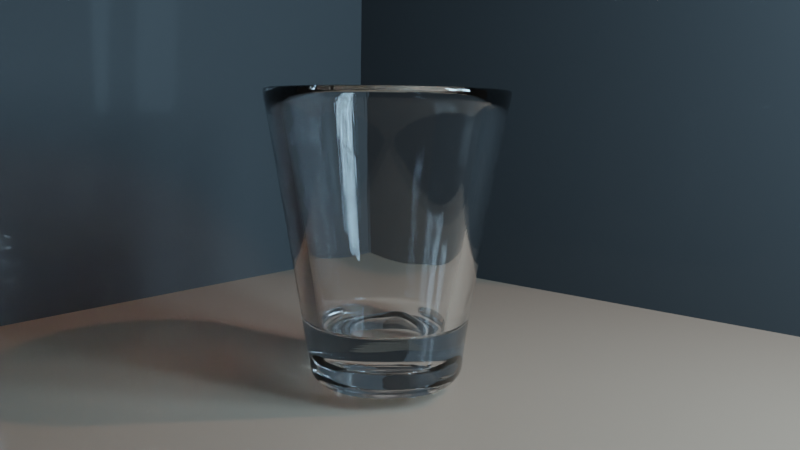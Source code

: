 # Source: su_bardagi.blend  (saved by Blender 3.0.42; exported with 4.5.12 LTS)
import bpy
from mathutils import Matrix  # noqa: F401  (used for matrix-valued properties, if any)

bpy.ops.wm.read_factory_settings(use_empty=True)
scene = bpy.context.scene
scene.name = 'Scene'

# ---- collections
col_collection = bpy.data.collections.new('Collection'); scene.collection.children.link(col_collection)

# ---- materials (node trees are filled in below, after node groups)
mat_malzeme_001 = bpy.data.materials.new('Malzeme.001')
mat_malzeme_002 = bpy.data.materials.new('Malzeme.002')
mat_malzeme = bpy.data.materials.new('Malzeme')
mat_emisson = bpy.data.materials.new('emisson')

# ---- material node trees
mat_malzeme_001.use_nodes = True; mat_malzeme_001.node_tree.nodes.clear()
_N = mat_malzeme_001.node_tree.nodes; _L = mat_malzeme_001.node_tree.links
n0 = _N.new('ShaderNodeOutputMaterial'); n0.name = 'Material Output'; n0.location = (300, 300)
n1 = _N.new('ShaderNodeBsdfPrincipled'); n1.name = 'Principled BSDF'; n1.location = (10, 300)
n1.distribution = 'GGX'
n1.subsurface_method = 'BURLEY'
n1.inputs[0].default_value = (0.2196, 0.1606, 0.1179, 1.0)
n1.inputs[2].default_value = 0.05455
n1.inputs[3].default_value = 1.45
n1.inputs[13].default_value = 0.1773
n1.inputs[27].default_value = (0.0, 0.0, 0.0, 1.0)
n1.inputs[28].default_value = 1.0
_L.new(n1.outputs[0], n0.inputs[0])
n0.is_active_output = True
mat_malzeme_002.use_nodes = True; mat_malzeme_002.node_tree.nodes.clear()
_N = mat_malzeme_002.node_tree.nodes; _L = mat_malzeme_002.node_tree.links
n0 = _N.new('ShaderNodeOutputMaterial'); n0.name = 'Material Output'; n0.location = (300, 300)
n1 = _N.new('ShaderNodeBsdfPrincipled'); n1.name = 'Principled BSDF'; n1.location = (10, 300)
n1.distribution = 'GGX'
n1.subsurface_method = 'BURLEY'
n1.inputs[0].default_value = (0.0382, 0.0382, 0.0382, 1.0)
n1.inputs[2].default_value = 0.05909
n1.inputs[3].default_value = 1.45
n1.inputs[13].default_value = 0.1182
n1.inputs[27].default_value = (0.0, 0.0, 0.0, 1.0)
n1.inputs[28].default_value = 1.0
_L.new(n1.outputs[0], n0.inputs[0])
n0.is_active_output = True
mat_malzeme.use_nodes = True; mat_malzeme.node_tree.nodes.clear()
_N = mat_malzeme.node_tree.nodes; _L = mat_malzeme.node_tree.links
n0 = _N.new('ShaderNodeBsdfGlass'); n0.name = 'Glass BSDF.001'; n0.location = (208, 64)
n0.distribution = 'BECKMANN'
n0.inputs[2].default_value = 1.45
n1 = _N.new('ShaderNodeOutputMaterial'); n1.name = 'Material Output'; n1.location = (785, 192)
n2 = _N.new('ShaderNodeBsdfGlass'); n2.name = 'Glass BSDF'; n2.location = (22, 160)
n2.distribution = 'BECKMANN'
n2.inputs[2].default_value = 1.45
n3 = _N.new('ShaderNodeMixShader'); n3.name = 'Mix Shader'; n3.location = (452, 146)
n3.width = 130
n4 = _N.new('ShaderNodeLayerWeight'); n4.name = 'Katman'; n4.location = (172, 277)
_L.new(n3.outputs[0], n1.inputs[0])
_L.new(n0.outputs[0], n3.inputs[2])
_L.new(n2.outputs[0], n3.inputs[1])
_L.new(n4.outputs[0], n3.inputs[0])
n1.is_active_output = True
mat_emisson.use_nodes = True; mat_emisson.node_tree.nodes.clear()
_N = mat_emisson.node_tree.nodes; _L = mat_emisson.node_tree.links
n0 = _N.new('ShaderNodeOutputMaterial'); n0.name = 'Material Output'; n0.location = (300, 300)
n1 = _N.new('ShaderNodeEmission'); n1.name = 'Emission'; n1.location = (14, 211)
n1.inputs[0].default_value = (0.4644, 0.7551, 1.0, 1.0)
n1.inputs[1].default_value = 50.0
_L.new(n1.outputs[0], n0.inputs[0])
n0.is_active_output = True

# ---- world
world_world = bpy.data.worlds.new('World'); scene.world = world_world
world_world.use_nodes = True; world_world.node_tree.nodes.clear()
_N = world_world.node_tree.nodes; _L = world_world.node_tree.links
n0 = _N.new('ShaderNodeOutputWorld'); n0.name = 'World Output'; n0.location = (300, 300)
n1 = _N.new('ShaderNodeBackground'); n1.name = 'Background'; n1.location = (10, 300)
n1.inputs[0].default_value = (0.05088, 0.05088, 0.05088, 1.0)
_L.new(n1.outputs[0], n0.inputs[0])
n0.is_active_output = True
world_world.color = (0.05088, 0.05088, 0.05088)
world_world.use_sun_shadow = False
world_world.sun_shadow_jitter_overblur = 0.0

# ---- cameras
cam_kamera = bpy.data.cameras.new('Kamera')
cam_kamera.lens = 35.0

# ---- lights
light_area = bpy.data.lights.new('Area', 'AREA')
light_area.transmission_factor = 0.0
light_area.energy = 7.854
light_area.shadow_soft_size = 4.963
light_area.shadow_maximum_resolution = 0.006
light_area.use_absolute_resolution = True
light_area.size = 4.963
light_area.size_y = 1.0
light_area_001 = bpy.data.lights.new('Area.001', 'AREA')
light_area_001.color = (0.3586, 0.7547, 1.0)
light_area_001.transmission_factor = 0.0
light_area_001.energy = 39.27
light_area_001.shadow_soft_size = 4.942
light_area_001.shadow_maximum_resolution = 0.006
light_area_001.use_absolute_resolution = True
light_area_001.size = 4.942
light_area_001.size_y = 1.0
light_spot = bpy.data.lights.new('Spot', 'SPOT')
light_spot.color = (1.0, 0.6401, 0.4919)
light_spot.transmission_factor = 0.0
light_spot.energy = 5000.0
light_spot.shadow_soft_size = 0.25
light_spot.shadow_maximum_resolution = 0.006
light_spot.use_absolute_resolution = True

# ---- meshes
me_plane = bpy.data.meshes.new('Plane')
me_plane.from_pydata([(-1.0, -1.0, 0.0), (1.0, -1.0, 0.0), (-1.0, 1.0, 0.0), (1.0, 1.0, 0.0)], [], [(0, 1, 3, 2)])
_uv = me_plane.uv_layers.new(name='UVMap')
_uv.uv.foreach_set('vector', [0.0, 0.0, 1.0, 0.0, 1.0, 1.0, 0.0, 1.0])
me_plane.materials.append(mat_malzeme_001)
me_plane.use_remesh_fix_poles = True
me_plane.use_remesh_preserve_attributes = False
me_plane.update()
me_cube_001 = bpy.data.meshes.new('Cube.001')
me_cube_001.from_pydata([(-1.0, -1.012, -1.0), (-1.0, -1.0, 1.0), (-1.0, 0.988, -1.0), (-1.0, 1.0, 1.0), (1.0, 0.988, -1.0), (1.0, 1.0, 1.0)], [], [(0, 1, 3, 2), (2, 3, 5, 4)])
_uv = me_cube_001.uv_layers.new(name='UVMap')
_uv.uv.foreach_set('vector', [0.375, 0.0, 0.625, 0.0, 0.625, 0.25, 0.375, 0.25, 0.375, 0.25, 0.625, 0.25, 0.625, 0.5, 0.375, 0.5])
me_cube_001.materials.append(mat_malzeme_002)
me_cube_001.use_remesh_fix_poles = True
me_cube_001.use_remesh_preserve_attributes = False
me_cube_001.update()
me_cube_002 = bpy.data.meshes.new('Cube.002')
me_cube_002.from_pydata([(-0.2482, -0.3923, -1.0), (-0.495, -0.7563, 1.0), (-0.3546, 0.5422, -1.0), (-0.495, 0.7576, 1.0), (0.3515, -0.539, -1.0), (0.4937, -0.7563, 1.0), (0.3515, 0.5422, -1.0), (0.4937, 0.7576, 1.0), (-0.6102, 0.009914, -1.0), (-0.8529, 0.01235, 1.0), (0.6071, 0.009914, -1.0), (0.8515, 0.01235, 1.0), (-0.009914, 0.6102, -1.0), (-0.01235, 0.8529, 1.0), (-0.03724, -0.4376, -1.0), (-0.01235, -0.8515, 1.0), (-0.6102, 0.009914, -1.0), (-0.3546, -0.539, -1.0), (-0.5801, -0.8882, 1.0), (-1.0, 0.0137, 1.0), (-0.5801, 0.8882, 1.0), (-0.3546, 0.5422, -1.0), (-0.009914, 0.6102, -1.0), (-0.0137, 1.0, 1.0), (0.5801, 0.8882, 1.0), (0.3515, 0.5422, -1.0), (0.6071, 0.009914, -1.0), (1.0, 0.0137, 1.0), (0.5801, -0.8882, 1.0), (0.3515, -0.539, -1.0), (-0.009914, -0.6071, -1.0), (-0.0137, -1.0, 1.0), (-0.5199, 0.009294, -0.6178), (-0.3025, 0.462, -0.6178), (-0.009294, 0.5199, -0.6178), (0.2981, 0.462, -0.6178), (0.5155, 0.009294, -0.6178), (0.2981, -0.4576, -0.6178), (-0.009294, -0.5155, -0.6178), (-0.3025, -0.4576, -0.6178), (-0.009294, 0.009294, -0.6178), (-0.4183, -0.02708, -1.0), (-0.2482, -0.3923, -1.0), (-0.01888, 0.3723, -1.0), (-0.2482, 0.3271, -1.0), (0.3916, -0.02708, -1.0), (0.2216, 0.3271, -1.0), (-0.6102, 0.009914, -1.0), (-0.03724, -0.4376, -1.0), (0.2216, -0.3923, -1.0), (-0.3546, -0.539, -1.0), (-0.01888, -0.4376, -0.7976), (-0.01888, -0.4376, -0.7976), (-0.2482, -0.3923, -0.7976), (-0.2482, -0.3923, -0.7976), (-0.4183, -0.02708, -0.7976), (-0.01888, 0.3723, -0.7976), (-0.2482, 0.3271, -0.7976), (0.3916, -0.02708, -0.7976), (0.2216, 0.3271, -0.7976), (0.2216, -0.3923, -0.7976), (-0.01888, -0.02708, -0.7976), (-0.5561, -0.8511, 0.9272), (-0.5561, 0.8514, 0.9272), (0.5558, 0.8514, 0.9272), (0.5558, -0.8511, 0.9272), (0.9582, 0.0133, 0.9272), (-0.9585, 0.0133, 0.9272), (-0.0133, -0.9582, 0.9272), (-0.0133, 0.9585, 0.9272), (-0.01082, -0.6835, 0.1911), (0.3959, -0.607, 0.1911), (0.3959, 0.6098, 0.1911), (-0.01082, 0.6864, 0.1911), (-0.3988, 0.6098, 0.1911), (0.6835, 0.01082, 0.1911), (-0.3988, -0.607, 0.1911), (-0.6864, 0.01082, 0.1911), (-0.01159, -0.7675, 0.5955), (0.4448, 0.6837, 0.5955), (-0.7696, 0.01159, 0.5955), (0.4448, -0.6816, 0.5955), (-0.01159, 0.7696, 0.5955), (-0.4469, 0.6837, 0.5955), (0.7675, 0.01159, 0.5955), (-0.4469, -0.6816, 0.5955), (0.3044, -0.4672, -0.5661), (-0.009392, 0.5305, -0.5661), (-0.3087, 0.4715, -0.5661), (0.5262, 0.009392, -0.5661), (-0.3087, -0.4672, -0.5661), (-0.009392, -0.5262, -0.5661), (0.3044, 0.4715, -0.5661), (-0.5305, 0.009392, -0.5661), (-0.01159, -0.7675, 0.5955), (0.4448, 0.6837, 0.5955), (-0.7696, 0.01159, 0.5955), (0.4448, -0.6816, 0.5955), (-0.01159, 0.7696, 0.5955), (-0.4469, 0.6837, 0.5955), (0.7675, 0.01159, 0.5955), (-0.4469, -0.6816, 0.5955), (-0.009392, -0.5262, -0.5661), (0.3044, 0.4715, -0.5661), (-0.5305, 0.009392, -0.5661), (0.3044, -0.4672, -0.5661), (-0.009392, 0.5305, -0.5661), (-0.3087, 0.4715, -0.5661), (0.5262, 0.009392, -0.5661), (-0.3087, -0.4672, -0.5661), (-0.01011, -0.6049, -0.1875), (0.3501, 0.5407, -0.1875), (-0.6085, 0.01011, -0.1875), (0.3501, -0.5371, -0.1875), (-0.01011, 0.6085, -0.1875), (-0.3537, 0.5407, -0.1875), (0.6049, 0.01011, -0.1875), (-0.3537, -0.5371, -0.1875)], [], [(4, 10, 26, 29), (3, 13, 23, 20), (1, 9, 19, 18), (6, 12, 22, 25), (12, 6, 46, 43), (86, 89, 36, 37), (87, 88, 33, 34), (16, 8, 41, 47), (13, 7, 24, 23), (2, 8, 16, 21), (8, 2, 44, 41), (91, 86, 37, 38), (92, 87, 34, 35), (41, 44, 57, 55), (12, 2, 21, 22), (15, 1, 18, 31), (67, 19, 20, 63), (69, 23, 24, 64), (66, 27, 28, 65), (68, 31, 18, 62), (64, 24, 27, 66), (62, 18, 19, 67), (65, 28, 31, 68), (63, 20, 23, 69), (10, 6, 25, 26), (0, 14, 30, 17), (17, 16, 47, 50), (7, 11, 27, 24), (11, 5, 28, 27), (5, 15, 31, 28), (9, 3, 20, 19), (14, 4, 29, 30), (40, 32, 39, 38), (34, 33, 32, 40), (35, 34, 40, 36), (36, 40, 38, 37), (89, 92, 35, 36), (93, 90, 39, 32), (88, 93, 32, 33), (90, 91, 38, 39), (48, 14, 52, 51), (43, 46, 59, 56), (44, 43, 56, 57), (49, 48, 51, 60), (41, 42, 50, 47), (0, 17, 50, 42), (4, 14, 48, 49), (6, 10, 45, 46), (10, 4, 49, 45), (2, 12, 43, 44), (52, 53, 54, 51), (61, 58, 60, 51), (56, 59, 58, 61), (57, 56, 61, 55), (55, 61, 51, 54), (46, 45, 58, 59), (45, 49, 60, 58), (0, 42, 54, 53), (14, 0, 53, 52), (42, 41, 55, 54), (21, 63, 69, 22), (29, 65, 68, 30), (17, 62, 67, 16), (25, 64, 66, 26), (30, 68, 62, 17), (26, 66, 65, 29), (22, 69, 64, 25), (16, 67, 63, 21), (85, 78, 70, 76), (83, 80, 77, 74), (80, 85, 76, 77), (84, 79, 72, 75), (79, 82, 73, 72), (78, 81, 71, 70), (82, 83, 74, 73), (81, 84, 75, 71), (97, 100, 84, 81), (98, 99, 83, 82), (94, 97, 81, 78), (95, 98, 82, 79), (100, 95, 79, 84), (96, 101, 85, 80), (99, 96, 80, 83), (101, 94, 78, 85), (109, 102, 91, 90), (107, 104, 93, 88), (104, 109, 90, 93), (108, 103, 92, 89), (103, 106, 87, 92), (102, 105, 86, 91), (106, 107, 88, 87), (105, 108, 89, 86), (1, 15, 94, 101), (3, 9, 96, 99), (9, 1, 101, 96), (11, 7, 95, 100), (7, 13, 98, 95), (15, 5, 97, 94), (13, 3, 99, 98), (5, 11, 100, 97), (113, 116, 108, 105), (114, 115, 107, 106), (110, 113, 105, 102), (111, 114, 106, 103), (116, 111, 103, 108), (112, 117, 109, 104), (115, 112, 104, 107), (117, 110, 102, 109), (76, 70, 110, 117), (74, 77, 112, 115), (77, 76, 117, 112), (75, 72, 111, 116), (72, 73, 114, 111), (70, 71, 113, 110), (73, 74, 115, 114), (71, 75, 116, 113)])
_uv = me_cube_002.uv_layers.new(name='UVMap')
_uv.uv.foreach_set('vector', [0.375, 0.75, 0.375, 0.6233, 0.375, 0.6233, 0.375, 0.75, 0.875, 0.5, 0.7517, 0.5, 0.7517, 0.5, 0.875, 0.5, 0.875, 0.75, 0.875, 0.6233, 0.875, 0.6233, 0.875, 0.75, 0.375, 0.5, 0.2483, 0.5, 0.2483, 0.5, 0.375, 0.5, 0.2483, 0.5, 0.375, 0.5, 0.375, 0.5, 0.2483, 0.5, 0.625, 0.75, 0.625, 0.6233, 0.625, 0.6233, 0.625, 0.75, 0.7517, 0.5, 0.875, 0.5, 0.875, 0.5, 0.7517, 0.5, 0.125, 0.6233, 0.125, 0.6233, 0.125, 0.6233, 0.125, 0.6233, 0.7517, 0.5, 0.625, 0.5, 0.625, 0.5, 0.7517, 0.5, 0.125, 0.5, 0.125, 0.6233, 0.125, 0.6233, 0.125, 0.5, 0.125, 0.6233, 0.125, 0.5, 0.125, 0.5, 0.125, 0.6233, 0.7517, 0.75, 0.625, 0.75, 0.625, 0.75, 0.7517, 0.75, 0.625, 0.5, 0.7517, 0.5, 0.7517, 0.5, 0.625, 0.5, 0.125, 0.6233, 0.125, 0.5, 0.125, 0.5, 0.125, 0.6233, 0.2483, 0.5, 0.125, 0.5, 0.125, 0.5, 0.2483, 0.5, 0.7517, 0.75, 0.875, 0.75, 0.875, 0.75, 0.7517, 0.75, 0.5984, 0.1267, 0.625, 0.1267, 0.625, 0.25, 0.5984, 0.25, 0.5984, 0.3733, 0.625, 0.3733, 0.625, 0.5, 0.5984, 0.5, 0.5984, 0.6233, 0.625, 0.6233, 0.625, 0.75, 0.5984, 0.75, 0.5984, 0.8767, 0.625, 0.8767, 0.625, 1.0, 0.5984, 1.0, 0.5984, 0.5, 0.625, 0.5, 0.625, 0.6233, 0.5984, 0.6233, 0.5984, 0.0, 0.625, 0.0, 0.625, 0.1267, 0.5984, 0.1267, 0.5984, 0.75, 0.625, 0.75, 0.625, 0.8767, 0.5984, 0.8767, 0.5984, 0.25, 0.625, 0.25, 0.625, 0.3733, 0.5984, 0.3733, 0.375, 0.6233, 0.375, 0.5, 0.375, 0.5, 0.375, 0.6233, 0.125, 0.75, 0.2483, 0.75, 0.2483, 0.75, 0.125, 0.75, 0.375, 0.0, 0.375, 0.1267, 0.375, 0.1267, 0.375, 0.0, 0.625, 0.5, 0.625, 0.6233, 0.625, 0.6233, 0.625, 0.5, 0.625, 0.6233, 0.625, 0.75, 0.625, 0.75, 0.625, 0.6233, 0.625, 0.75, 0.7517, 0.75, 0.7517, 0.75, 0.625, 0.75, 0.875, 0.6233, 0.875, 0.5, 0.875, 0.5, 0.875, 0.6233, 0.2483, 0.75, 0.375, 0.75, 0.375, 0.75, 0.2483, 0.75, 0.7517, 0.6233, 0.875, 0.6233, 0.875, 0.75, 0.7517, 0.75, 0.7517, 0.5, 0.875, 0.5, 0.875, 0.6233, 0.7517, 0.6233, 0.625, 0.5, 0.7517, 0.5, 0.7517, 0.6233, 0.625, 0.6233, 0.625, 0.6233, 0.7517, 0.6233, 0.7517, 0.75, 0.625, 0.75, 0.625, 0.6233, 0.625, 0.5, 0.625, 0.5, 0.625, 0.6233, 0.875, 0.6233, 0.875, 0.75, 0.875, 0.75, 0.875, 0.6233, 0.875, 0.5, 0.875, 0.6233, 0.875, 0.6233, 0.875, 0.5, 0.875, 0.75, 0.7517, 0.75, 0.7517, 0.75, 0.875, 0.75, 0.2483, 0.75, 0.2483, 0.75, 0.2483, 0.75, 0.2483, 0.75, 0.2483, 0.5, 0.375, 0.5, 0.375, 0.5, 0.2483, 0.5, 0.125, 0.5, 0.2483, 0.5, 0.2483, 0.5, 0.125, 0.5, 0.375, 0.75, 0.2483, 0.75, 0.2483, 0.75, 0.375, 0.75, 0.125, 0.6233, 0.125, 0.75, 0.125, 0.75, 0.125, 0.6233, 0.125, 0.75, 0.125, 0.75, 0.125, 0.75, 0.125, 0.75, 0.375, 0.75, 0.2483, 0.75, 0.2483, 0.75, 0.375, 0.75, 0.375, 0.5, 0.375, 0.6233, 0.375, 0.6233, 0.375, 0.5, 0.375, 0.6233, 0.375, 0.75, 0.375, 0.75, 0.375, 0.6233, 0.125, 0.5, 0.2483, 0.5, 0.2483, 0.5, 0.125, 0.5, 0.2483, 0.75, 0.125, 0.75, 0.125, 0.75, 0.2483, 0.75, 0.2483, 0.6233, 0.375, 0.6233, 0.375, 0.75, 0.2483, 0.75, 0.2483, 0.5, 0.375, 0.5, 0.375, 0.6233, 0.2483, 0.6233, 0.125, 0.5, 0.2483, 0.5, 0.2483, 0.6233, 0.125, 0.6233, 0.125, 0.6233, 0.2483, 0.6233, 0.2483, 0.75, 0.125, 0.75, 0.375, 0.5, 0.375, 0.6233, 0.375, 0.6233, 0.375, 0.5, 0.375, 0.6233, 0.375, 0.75, 0.375, 0.75, 0.375, 0.6233, 0.125, 0.75, 0.125, 0.75, 0.125, 0.75, 0.125, 0.75, 0.2483, 0.75, 0.125, 0.75, 0.125, 0.75, 0.2483, 0.75, 0.125, 0.75, 0.125, 0.6233, 0.125, 0.6233, 0.125, 0.75, 0.375, 0.25, 0.5984, 0.25, 0.5984, 0.3733, 0.375, 0.3733, 0.375, 0.75, 0.5984, 0.75, 0.5984, 0.8767, 0.375, 0.8767, 0.375, 0.0, 0.5984, 0.0, 0.5984, 0.1267, 0.375, 0.1267, 0.375, 0.5, 0.5984, 0.5, 0.5984, 0.6233, 0.375, 0.6233, 0.375, 0.8767, 0.5984, 0.8767, 0.5984, 1.0, 0.375, 1.0, 0.375, 0.6233, 0.5984, 0.6233, 0.5984, 0.75, 0.375, 0.75, 0.375, 0.3733, 0.5984, 0.3733, 0.5984, 0.5, 0.375, 0.5, 0.375, 0.1267, 0.5984, 0.1267, 0.5984, 0.25, 0.375, 0.25, 0.875, 0.75, 0.7517, 0.75, 0.7517, 0.75, 0.875, 0.75, 0.875, 0.5, 0.875, 0.6233, 0.875, 0.6233, 0.875, 0.5, 0.875, 0.6233, 0.875, 0.75, 0.875, 0.75, 0.875, 0.6233, 0.625, 0.6233, 0.625, 0.5, 0.625, 0.5, 0.625, 0.6233, 0.625, 0.5, 0.7517, 0.5, 0.7517, 0.5, 0.625, 0.5, 0.7517, 0.75, 0.625, 0.75, 0.625, 0.75, 0.7517, 0.75, 0.7517, 0.5, 0.875, 0.5, 0.875, 0.5, 0.7517, 0.5, 0.625, 0.75, 0.625, 0.6233, 0.625, 0.6233, 0.625, 0.75, 0.625, 0.75, 0.625, 0.6233, 0.625, 0.6233, 0.625, 0.75, 0.7517, 0.5, 0.875, 0.5, 0.875, 0.5, 0.7517, 0.5, 0.7517, 0.75, 0.625, 0.75, 0.625, 0.75, 0.7517, 0.75, 0.625, 0.5, 0.7517, 0.5, 0.7517, 0.5, 0.625, 0.5, 0.625, 0.6233, 0.625, 0.5, 0.625, 0.5, 0.625, 0.6233, 0.875, 0.6233, 0.875, 0.75, 0.875, 0.75, 0.875, 0.6233, 0.875, 0.5, 0.875, 0.6233, 0.875, 0.6233, 0.875, 0.5, 0.875, 0.75, 0.7517, 0.75, 0.7517, 0.75, 0.875, 0.75, 0.875, 0.75, 0.7517, 0.75, 0.7517, 0.75, 0.875, 0.75, 0.875, 0.5, 0.875, 0.6233, 0.875, 0.6233, 0.875, 0.5, 0.875, 0.6233, 0.875, 0.75, 0.875, 0.75, 0.875, 0.6233, 0.625, 0.6233, 0.625, 0.5, 0.625, 0.5, 0.625, 0.6233, 0.625, 0.5, 0.7517, 0.5, 0.7517, 0.5, 0.625, 0.5, 0.7517, 0.75, 0.625, 0.75, 0.625, 0.75, 0.7517, 0.75, 0.7517, 0.5, 0.875, 0.5, 0.875, 0.5, 0.7517, 0.5, 0.625, 0.75, 0.625, 0.6233, 0.625, 0.6233, 0.625, 0.75, 0.875, 0.75, 0.7517, 0.75, 0.7517, 0.75, 0.875, 0.75, 0.875, 0.5, 0.875, 0.6233, 0.875, 0.6233, 0.875, 0.5, 0.875, 0.6233, 0.875, 0.75, 0.875, 0.75, 0.875, 0.6233, 0.625, 0.6233, 0.625, 0.5, 0.625, 0.5, 0.625, 0.6233, 0.625, 0.5, 0.7517, 0.5, 0.7517, 0.5, 0.625, 0.5, 0.7517, 0.75, 0.625, 0.75, 0.625, 0.75, 0.7517, 0.75, 0.7517, 0.5, 0.875, 0.5, 0.875, 0.5, 0.7517, 0.5, 0.625, 0.75, 0.625, 0.6233, 0.625, 0.6233, 0.625, 0.75, 0.625, 0.75, 0.625, 0.6233, 0.625, 0.6233, 0.625, 0.75, 0.7517, 0.5, 0.875, 0.5, 0.875, 0.5, 0.7517, 0.5, 0.7517, 0.75, 0.625, 0.75, 0.625, 0.75, 0.7517, 0.75, 0.625, 0.5, 0.7517, 0.5, 0.7517, 0.5, 0.625, 0.5, 0.625, 0.6233, 0.625, 0.5, 0.625, 0.5, 0.625, 0.6233, 0.875, 0.6233, 0.875, 0.75, 0.875, 0.75, 0.875, 0.6233, 0.875, 0.5, 0.875, 0.6233, 0.875, 0.6233, 0.875, 0.5, 0.875, 0.75, 0.7517, 0.75, 0.7517, 0.75, 0.875, 0.75, 0.875, 0.75, 0.7517, 0.75, 0.7517, 0.75, 0.875, 0.75, 0.875, 0.5, 0.875, 0.6233, 0.875, 0.6233, 0.875, 0.5, 0.875, 0.6233, 0.875, 0.75, 0.875, 0.75, 0.875, 0.6233, 0.625, 0.6233, 0.625, 0.5, 0.625, 0.5, 0.625, 0.6233, 0.625, 0.5, 0.7517, 0.5, 0.7517, 0.5, 0.625, 0.5, 0.7517, 0.75, 0.625, 0.75, 0.625, 0.75, 0.7517, 0.75, 0.7517, 0.5, 0.875, 0.5, 0.875, 0.5, 0.7517, 0.5, 0.625, 0.75, 0.625, 0.6233, 0.625, 0.6233, 0.625, 0.75])
me_cube_002.materials.append(mat_malzeme)
me_cube_002.use_remesh_fix_poles = True
me_cube_002.use_remesh_preserve_attributes = False
me_cube_002.update()
me_plane_002 = bpy.data.meshes.new('Plane.002')
me_plane_002.from_pydata([(-1.0, -1.0, 0.0), (1.0, -1.0, 0.0), (-1.0, 1.0, 0.0), (1.0, 1.0, 0.0)], [], [(0, 1, 3, 2)])
_uv = me_plane_002.uv_layers.new(name='UVMap')
_uv.uv.foreach_set('vector', [0.0, 0.0, 1.0, 0.0, 1.0, 1.0, 0.0, 1.0])
me_plane_002.materials.append(mat_emisson)
me_plane_002.use_remesh_fix_poles = True
me_plane_002.use_remesh_preserve_attributes = False
me_plane_002.update()
me_plane_003 = bpy.data.meshes.new('Plane.003')
me_plane_003.from_pydata([(-1.0, -1.0, 0.0), (1.0, -1.0, 0.0), (-1.0, 1.0, 0.0), (1.0, 1.0, 0.0)], [], [(0, 1, 3, 2)])
_uv = me_plane_003.uv_layers.new(name='UVMap')
_uv.uv.foreach_set('vector', [0.0, 0.0, 1.0, 0.0, 1.0, 1.0, 0.0, 1.0])
me_plane_003.materials.append(mat_emisson)
me_plane_003.use_remesh_fix_poles = True
me_plane_003.use_remesh_preserve_attributes = False
me_plane_003.update()

# ---- objects
ob_plane = bpy.data.objects.new('Plane', me_plane)
ob_cube = bpy.data.objects.new('Cube', me_cube_001)
ob_kamera = bpy.data.objects.new('Kamera', cam_kamera)
ob_cube_001 = bpy.data.objects.new('Cube.001', me_cube_002)
ob_area = bpy.data.objects.new('Area', light_area)
ob_area_001 = bpy.data.objects.new('Area.001', light_area_001)
ob_spot = bpy.data.objects.new('Spot', light_spot)
ob_plane_001 = bpy.data.objects.new('Plane.001', me_plane_002)
ob_plane_002 = bpy.data.objects.new('Plane.002', me_plane_003)

# ---- transforms, parenting, visibility, modifiers, constraints
ob_plane.location = (0.0, 0.0, 0.0)
ob_plane.scale = (5.885, 5.885, 5.885)
ob_cube.location = (-0.01612, 0.09694, 5.751)
ob_cube.scale = (5.861, 5.861, 5.861)
ob_kamera.location = (6.299, -7.006, 3.404)
ob_kamera.rotation_euler = (1.422, -0.01416, 0.7057)
ob_kamera.scale = (1.004, 1.03, 1.659)
ob_cube_001.location = (0.1344, -0.01121, 1.905)
ob_cube_001.rotation_euler = (0.0, -0.0, -2.32)
ob_cube_001.scale = (1.731, 1.731, 1.731)
_m = ob_cube_001.modifiers.new('Altbölüm:', 'SUBSURF')
_m.levels = 5
_m.render_levels = 5
ob_area.location = (-0.2033, -0.2191, 13.57)
ob_area_001.location = (18.86, -1.486, 8.669)
ob_area_001.rotation_euler = (2.988e-07, -5.028, 4.118e-07)
ob_spot.location = (10.45, 5.797, 15.76)
ob_spot.rotation_euler = (-0.4786, 0.3658, -0.3255)
ob_spot.scale = (3.36, 3.36, 3.36)
ob_plane_001.location = (10.86, 0.3293, 7.262)
ob_plane_001.rotation_euler = (0.0, 1.489, 0.0)
ob_plane_001.scale = (4.112, 0.939, 0.939)
ob_plane_002.location = (10.85, 3.445, 7.225)
ob_plane_002.rotation_euler = (0.0, 1.489, 0.0)
ob_plane_002.scale = (4.112, 0.939, 0.939)

# ---- collection membership
col_collection.objects.link(ob_plane)
col_collection.objects.link(ob_cube)
col_collection.objects.link(ob_kamera)
col_collection.objects.link(ob_cube_001)
col_collection.objects.link(ob_area)
col_collection.objects.link(ob_area_001)
col_collection.objects.link(ob_spot)
col_collection.objects.link(ob_plane_001)
col_collection.objects.link(ob_plane_002)

# ---- scene / render settings (as saved in the file)
scene.camera = ob_kamera
scene.frame_start = 1; scene.frame_end = 250; scene.frame_set(1)
scene.render.engine = 'CYCLES'
scene.cycles.sampling_pattern = 'TABULATED_SOBOL'
scene.cycles.use_light_tree = False
scene.view_settings.view_transform = 'Filmic'
bpy.context.view_layer.update()
